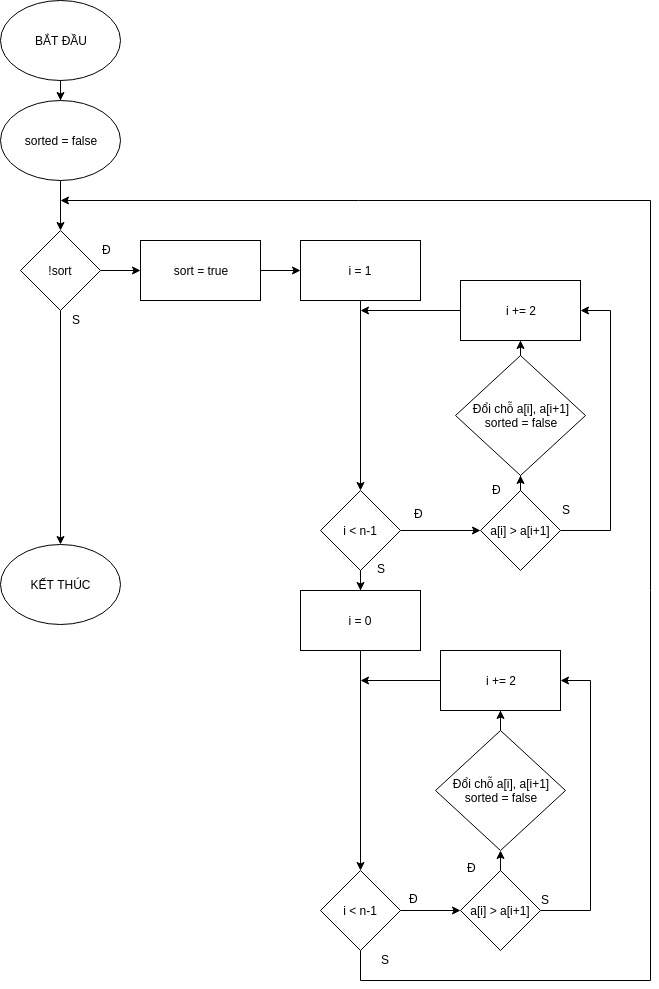

The diagram above was exported from draw.io. Its source (the exported page's mxGraphModel, read from the mxfile embedded in the PNG):
<mxGraphModel dx="1027" dy="464" grid="1" gridSize="10" guides="1" tooltips="1" connect="1" arrows="1" fold="1" page="1" pageScale="1" pageWidth="827" pageHeight="1169" math="0" shadow="0">
  <root>
    <mxCell id="0" />
    <mxCell id="1" parent="0" />
    <mxCell id="rajP7871gbnoypOfwdRH-3" value="" style="edgeStyle=orthogonalEdgeStyle;rounded=0;orthogonalLoop=1;jettySize=auto;html=1;" edge="1" parent="1" source="rajP7871gbnoypOfwdRH-1" target="rajP7871gbnoypOfwdRH-2">
      <mxGeometry relative="1" as="geometry" />
    </mxCell>
    <mxCell id="rajP7871gbnoypOfwdRH-1" value="BẮT ĐẦU" style="ellipse;whiteSpace=wrap;html=1;" vertex="1" parent="1">
      <mxGeometry x="20" width="120" height="80" as="geometry" />
    </mxCell>
    <mxCell id="rajP7871gbnoypOfwdRH-5" value="" style="edgeStyle=orthogonalEdgeStyle;rounded=0;orthogonalLoop=1;jettySize=auto;html=1;" edge="1" parent="1" source="rajP7871gbnoypOfwdRH-2" target="rajP7871gbnoypOfwdRH-6">
      <mxGeometry relative="1" as="geometry">
        <mxPoint x="170" y="490" as="targetPoint" />
      </mxGeometry>
    </mxCell>
    <mxCell id="rajP7871gbnoypOfwdRH-2" value="sorted = false" style="ellipse;whiteSpace=wrap;html=1;" vertex="1" parent="1">
      <mxGeometry x="20" y="100" width="120" height="80" as="geometry" />
    </mxCell>
    <mxCell id="rajP7871gbnoypOfwdRH-8" value="" style="edgeStyle=orthogonalEdgeStyle;rounded=0;orthogonalLoop=1;jettySize=auto;html=1;entryX=0;entryY=0.5;entryDx=0;entryDy=0;" edge="1" parent="1" target="rajP7871gbnoypOfwdRH-9">
      <mxGeometry relative="1" as="geometry">
        <mxPoint x="120" y="270" as="sourcePoint" />
        <mxPoint x="154" y="273.5" as="targetPoint" />
      </mxGeometry>
    </mxCell>
    <mxCell id="rajP7871gbnoypOfwdRH-50" value="" style="edgeStyle=orthogonalEdgeStyle;rounded=0;orthogonalLoop=1;jettySize=auto;html=1;entryX=0.5;entryY=0;entryDx=0;entryDy=0;" edge="1" parent="1" source="rajP7871gbnoypOfwdRH-6" target="rajP7871gbnoypOfwdRH-34">
      <mxGeometry relative="1" as="geometry">
        <mxPoint x="80" y="390" as="targetPoint" />
      </mxGeometry>
    </mxCell>
    <mxCell id="rajP7871gbnoypOfwdRH-6" value="!sort" style="rhombus;whiteSpace=wrap;html=1;" vertex="1" parent="1">
      <mxGeometry x="40" y="230" width="80" height="80" as="geometry" />
    </mxCell>
    <mxCell id="rajP7871gbnoypOfwdRH-13" value="" style="edgeStyle=orthogonalEdgeStyle;rounded=0;orthogonalLoop=1;jettySize=auto;html=1;" edge="1" parent="1" source="rajP7871gbnoypOfwdRH-9" target="rajP7871gbnoypOfwdRH-12">
      <mxGeometry relative="1" as="geometry" />
    </mxCell>
    <mxCell id="rajP7871gbnoypOfwdRH-9" value="sort = true" style="rounded=0;whiteSpace=wrap;html=1;" vertex="1" parent="1">
      <mxGeometry x="160" y="240" width="120" height="60" as="geometry" />
    </mxCell>
    <mxCell id="rajP7871gbnoypOfwdRH-15" value="" style="edgeStyle=orthogonalEdgeStyle;rounded=0;orthogonalLoop=1;jettySize=auto;html=1;entryX=0.5;entryY=0;entryDx=0;entryDy=0;" edge="1" parent="1" source="rajP7871gbnoypOfwdRH-12" target="rajP7871gbnoypOfwdRH-16">
      <mxGeometry relative="1" as="geometry">
        <mxPoint x="460" y="490" as="targetPoint" />
      </mxGeometry>
    </mxCell>
    <mxCell id="rajP7871gbnoypOfwdRH-12" value="i = 1" style="rounded=0;whiteSpace=wrap;html=1;" vertex="1" parent="1">
      <mxGeometry x="320" y="240" width="120" height="60" as="geometry" />
    </mxCell>
    <mxCell id="rajP7871gbnoypOfwdRH-18" value="" style="edgeStyle=orthogonalEdgeStyle;rounded=0;orthogonalLoop=1;jettySize=auto;html=1;" edge="1" parent="1" source="rajP7871gbnoypOfwdRH-16" target="rajP7871gbnoypOfwdRH-17">
      <mxGeometry relative="1" as="geometry" />
    </mxCell>
    <mxCell id="rajP7871gbnoypOfwdRH-51" value="" style="edgeStyle=orthogonalEdgeStyle;rounded=0;orthogonalLoop=1;jettySize=auto;html=1;" edge="1" parent="1" source="rajP7871gbnoypOfwdRH-16" target="rajP7871gbnoypOfwdRH-36">
      <mxGeometry relative="1" as="geometry" />
    </mxCell>
    <mxCell id="rajP7871gbnoypOfwdRH-16" value="i &amp;lt; n-1" style="rhombus;whiteSpace=wrap;html=1;" vertex="1" parent="1">
      <mxGeometry x="340" y="490" width="80" height="80" as="geometry" />
    </mxCell>
    <mxCell id="rajP7871gbnoypOfwdRH-22" value="" style="edgeStyle=orthogonalEdgeStyle;rounded=0;orthogonalLoop=1;jettySize=auto;html=1;" edge="1" parent="1" source="rajP7871gbnoypOfwdRH-17" target="rajP7871gbnoypOfwdRH-21">
      <mxGeometry relative="1" as="geometry" />
    </mxCell>
    <mxCell id="rajP7871gbnoypOfwdRH-29" value="" style="edgeStyle=orthogonalEdgeStyle;rounded=0;orthogonalLoop=1;jettySize=auto;html=1;entryX=1;entryY=0.5;entryDx=0;entryDy=0;exitX=1;exitY=0.5;exitDx=0;exitDy=0;" edge="1" parent="1" source="rajP7871gbnoypOfwdRH-17" target="rajP7871gbnoypOfwdRH-25">
      <mxGeometry relative="1" as="geometry">
        <mxPoint x="740" y="540" as="targetPoint" />
        <Array as="points">
          <mxPoint x="630" y="530" />
          <mxPoint x="630" y="310" />
        </Array>
      </mxGeometry>
    </mxCell>
    <mxCell id="rajP7871gbnoypOfwdRH-17" value="a[i] &amp;gt; a[i+1]" style="rhombus;whiteSpace=wrap;html=1;" vertex="1" parent="1">
      <mxGeometry x="500" y="490" width="80" height="80" as="geometry" />
    </mxCell>
    <mxCell id="rajP7871gbnoypOfwdRH-24" value="" style="edgeStyle=orthogonalEdgeStyle;rounded=0;orthogonalLoop=1;jettySize=auto;html=1;entryX=0.5;entryY=1;entryDx=0;entryDy=0;" edge="1" parent="1" source="rajP7871gbnoypOfwdRH-21" target="rajP7871gbnoypOfwdRH-25">
      <mxGeometry relative="1" as="geometry">
        <mxPoint x="620" y="340" as="targetPoint" />
      </mxGeometry>
    </mxCell>
    <mxCell id="rajP7871gbnoypOfwdRH-21" value="Đổi chỗ a[i], a[i+1]&lt;br&gt;sorted = false&lt;br&gt;" style="rhombus;whiteSpace=wrap;html=1;" vertex="1" parent="1">
      <mxGeometry x="475" y="355" width="130" height="120" as="geometry" />
    </mxCell>
    <mxCell id="rajP7871gbnoypOfwdRH-27" value="" style="edgeStyle=orthogonalEdgeStyle;rounded=0;orthogonalLoop=1;jettySize=auto;html=1;" edge="1" parent="1" source="rajP7871gbnoypOfwdRH-25">
      <mxGeometry relative="1" as="geometry">
        <mxPoint x="380" y="310" as="targetPoint" />
      </mxGeometry>
    </mxCell>
    <mxCell id="rajP7871gbnoypOfwdRH-25" value="i += 2" style="rounded=0;whiteSpace=wrap;html=1;" vertex="1" parent="1">
      <mxGeometry x="480" y="280" width="120" height="60" as="geometry" />
    </mxCell>
    <mxCell id="rajP7871gbnoypOfwdRH-34" value="KẾT THÚC" style="ellipse;whiteSpace=wrap;html=1;" vertex="1" parent="1">
      <mxGeometry x="20" y="544" width="120" height="80" as="geometry" />
    </mxCell>
    <mxCell id="rajP7871gbnoypOfwdRH-35" value="" style="edgeStyle=orthogonalEdgeStyle;rounded=0;orthogonalLoop=1;jettySize=auto;html=1;entryX=0.5;entryY=0;entryDx=0;entryDy=0;" edge="1" parent="1" source="rajP7871gbnoypOfwdRH-36" target="rajP7871gbnoypOfwdRH-44">
      <mxGeometry relative="1" as="geometry">
        <mxPoint x="380" y="930" as="targetPoint" />
      </mxGeometry>
    </mxCell>
    <mxCell id="rajP7871gbnoypOfwdRH-36" value="i = 0" style="rounded=0;whiteSpace=wrap;html=1;" vertex="1" parent="1">
      <mxGeometry x="320" y="590" width="120" height="60" as="geometry" />
    </mxCell>
    <mxCell id="rajP7871gbnoypOfwdRH-37" value="" style="edgeStyle=orthogonalEdgeStyle;rounded=0;orthogonalLoop=1;jettySize=auto;html=1;entryX=0;entryY=0.5;entryDx=0;entryDy=0;exitX=1;exitY=0.5;exitDx=0;exitDy=0;" edge="1" parent="1" source="rajP7871gbnoypOfwdRH-44" target="rajP7871gbnoypOfwdRH-45">
      <mxGeometry relative="1" as="geometry">
        <mxPoint x="420" y="859.5" as="sourcePoint" />
        <mxPoint x="520" y="859.5" as="targetPoint" />
      </mxGeometry>
    </mxCell>
    <mxCell id="rajP7871gbnoypOfwdRH-38" value="" style="edgeStyle=orthogonalEdgeStyle;rounded=0;orthogonalLoop=1;jettySize=auto;html=1;exitX=0.5;exitY=0;exitDx=0;exitDy=0;entryX=0.5;entryY=1;entryDx=0;entryDy=0;" edge="1" parent="1" target="rajP7871gbnoypOfwdRH-41" source="rajP7871gbnoypOfwdRH-45">
      <mxGeometry relative="1" as="geometry">
        <mxPoint x="620" y="920" as="sourcePoint" />
        <mxPoint x="620" y="830" as="targetPoint" />
        <Array as="points">
          <mxPoint x="520" y="930" />
          <mxPoint x="520" y="930" />
        </Array>
      </mxGeometry>
    </mxCell>
    <mxCell id="rajP7871gbnoypOfwdRH-39" value="" style="edgeStyle=orthogonalEdgeStyle;rounded=0;orthogonalLoop=1;jettySize=auto;html=1;entryX=1;entryY=0.5;entryDx=0;entryDy=0;exitX=1;exitY=0.5;exitDx=0;exitDy=0;" edge="1" parent="1" target="rajP7871gbnoypOfwdRH-43" source="rajP7871gbnoypOfwdRH-45">
      <mxGeometry relative="1" as="geometry">
        <mxPoint x="600" y="940" as="sourcePoint" />
        <mxPoint x="740" y="960" as="targetPoint" />
        <Array as="points">
          <mxPoint x="610" y="910" />
          <mxPoint x="610" y="680" />
        </Array>
      </mxGeometry>
    </mxCell>
    <mxCell id="rajP7871gbnoypOfwdRH-40" value="" style="edgeStyle=orthogonalEdgeStyle;rounded=0;orthogonalLoop=1;jettySize=auto;html=1;entryX=0.5;entryY=1;entryDx=0;entryDy=0;" edge="1" parent="1" source="rajP7871gbnoypOfwdRH-41" target="rajP7871gbnoypOfwdRH-43">
      <mxGeometry relative="1" as="geometry">
        <mxPoint x="620" y="760" as="targetPoint" />
      </mxGeometry>
    </mxCell>
    <mxCell id="rajP7871gbnoypOfwdRH-41" value="Đổi chỗ a[i], a[i+1]&lt;br&gt;sorted = false&lt;br&gt;" style="rhombus;whiteSpace=wrap;html=1;" vertex="1" parent="1">
      <mxGeometry x="455" y="730" width="130" height="120" as="geometry" />
    </mxCell>
    <mxCell id="rajP7871gbnoypOfwdRH-42" value="" style="edgeStyle=orthogonalEdgeStyle;rounded=0;orthogonalLoop=1;jettySize=auto;html=1;" edge="1" parent="1" source="rajP7871gbnoypOfwdRH-43">
      <mxGeometry relative="1" as="geometry">
        <mxPoint x="380" y="680" as="targetPoint" />
      </mxGeometry>
    </mxCell>
    <mxCell id="rajP7871gbnoypOfwdRH-43" value="i += 2" style="rounded=0;whiteSpace=wrap;html=1;" vertex="1" parent="1">
      <mxGeometry x="460" y="650" width="120" height="60" as="geometry" />
    </mxCell>
    <mxCell id="rajP7871gbnoypOfwdRH-47" value="" style="edgeStyle=orthogonalEdgeStyle;rounded=0;orthogonalLoop=1;jettySize=auto;html=1;" edge="1" parent="1" source="rajP7871gbnoypOfwdRH-44">
      <mxGeometry relative="1" as="geometry">
        <mxPoint x="80" y="200" as="targetPoint" />
        <Array as="points">
          <mxPoint x="380" y="980" />
          <mxPoint x="670" y="980" />
          <mxPoint x="670" y="200" />
        </Array>
      </mxGeometry>
    </mxCell>
    <mxCell id="rajP7871gbnoypOfwdRH-44" value="i &amp;lt; n-1" style="rhombus;whiteSpace=wrap;html=1;" vertex="1" parent="1">
      <mxGeometry x="340" y="870" width="80" height="80" as="geometry" />
    </mxCell>
    <mxCell id="rajP7871gbnoypOfwdRH-45" value="a[i] &amp;gt; a[i+1]" style="rhombus;whiteSpace=wrap;html=1;" vertex="1" parent="1">
      <mxGeometry x="480" y="870" width="80" height="80" as="geometry" />
    </mxCell>
    <mxCell id="rajP7871gbnoypOfwdRH-52" value="Đ" style="text;html=1;resizable=0;points=[];autosize=1;align=left;verticalAlign=top;spacingTop=-4;" vertex="1" parent="1">
      <mxGeometry x="120" y="240" width="20" height="20" as="geometry" />
    </mxCell>
    <mxCell id="rajP7871gbnoypOfwdRH-56" value="S" style="text;html=1;resizable=0;points=[];autosize=1;align=left;verticalAlign=top;spacingTop=-4;" vertex="1" parent="1">
      <mxGeometry x="90" y="310" width="20" height="20" as="geometry" />
    </mxCell>
    <mxCell id="rajP7871gbnoypOfwdRH-57" value="Đ" style="text;html=1;resizable=0;points=[];autosize=1;align=left;verticalAlign=top;spacingTop=-4;" vertex="1" parent="1">
      <mxGeometry x="432" y="504" width="20" height="20" as="geometry" />
    </mxCell>
    <mxCell id="rajP7871gbnoypOfwdRH-58" value="S" style="text;html=1;resizable=0;points=[];autosize=1;align=left;verticalAlign=top;spacingTop=-4;" vertex="1" parent="1">
      <mxGeometry x="395" y="559" width="20" height="20" as="geometry" />
    </mxCell>
    <mxCell id="rajP7871gbnoypOfwdRH-59" value="Đ" style="text;html=1;resizable=0;points=[];autosize=1;align=left;verticalAlign=top;spacingTop=-4;" vertex="1" parent="1">
      <mxGeometry x="510" y="480" width="20" height="20" as="geometry" />
    </mxCell>
    <mxCell id="rajP7871gbnoypOfwdRH-60" value="S" style="text;html=1;resizable=0;points=[];autosize=1;align=left;verticalAlign=top;spacingTop=-4;" vertex="1" parent="1">
      <mxGeometry x="580" y="500" width="20" height="20" as="geometry" />
    </mxCell>
    <mxCell id="rajP7871gbnoypOfwdRH-61" value="Đ" style="text;html=1;resizable=0;points=[];autosize=1;align=left;verticalAlign=top;spacingTop=-4;" vertex="1" parent="1">
      <mxGeometry x="427" y="889" width="20" height="20" as="geometry" />
    </mxCell>
    <mxCell id="rajP7871gbnoypOfwdRH-62" value="S" style="text;html=1;resizable=0;points=[];autosize=1;align=left;verticalAlign=top;spacingTop=-4;" vertex="1" parent="1">
      <mxGeometry x="399" y="950" width="20" height="20" as="geometry" />
    </mxCell>
    <mxCell id="rajP7871gbnoypOfwdRH-65" value="Đ" style="text;html=1;resizable=0;points=[];autosize=1;align=left;verticalAlign=top;spacingTop=-4;" vertex="1" parent="1">
      <mxGeometry x="485" y="858" width="20" height="20" as="geometry" />
    </mxCell>
    <mxCell id="rajP7871gbnoypOfwdRH-66" value="S" style="text;html=1;resizable=0;points=[];autosize=1;align=left;verticalAlign=top;spacingTop=-4;" vertex="1" parent="1">
      <mxGeometry x="559" y="890" width="20" height="20" as="geometry" />
    </mxCell>
  </root>
</mxGraphModel>